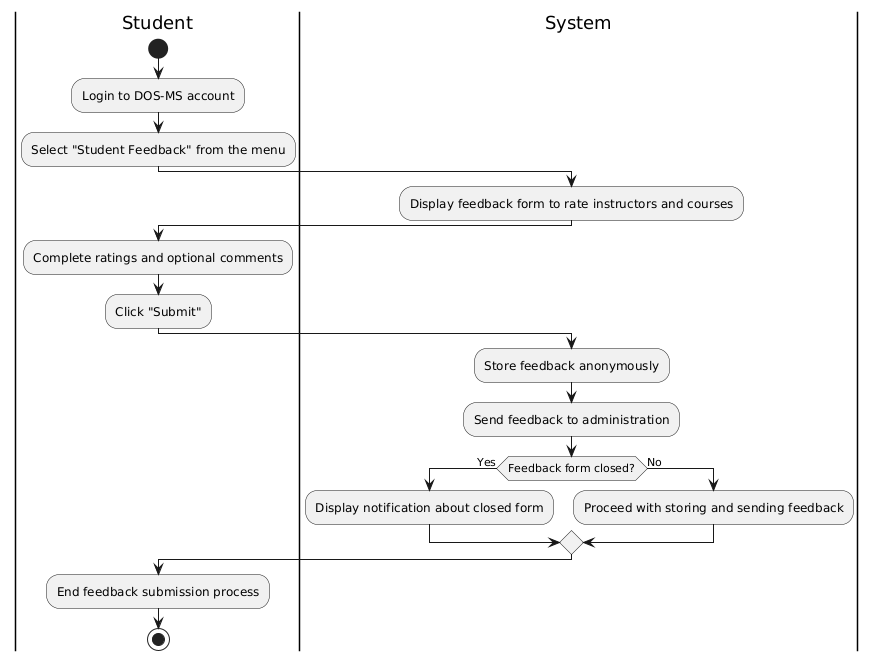

The diagram above was rendered by PlantUML. Its source (embedded in the PNG):
@startuml
|Student|
start
:Login to DOS-MS account;

|Student|
:Select "Student Feedback" from the menu;

|System|
:Display feedback form to rate instructors and courses;

|Student|
:Complete ratings and optional comments;

|Student|
:Click "Submit";

|System|
:Store feedback anonymously;
:Send feedback to administration;

if (Feedback form closed?) then (Yes)
  :Display notification about closed form;
else (No)
  :Proceed with storing and sending feedback;
endif

|Student|
:End feedback submission process;
stop
@enduml